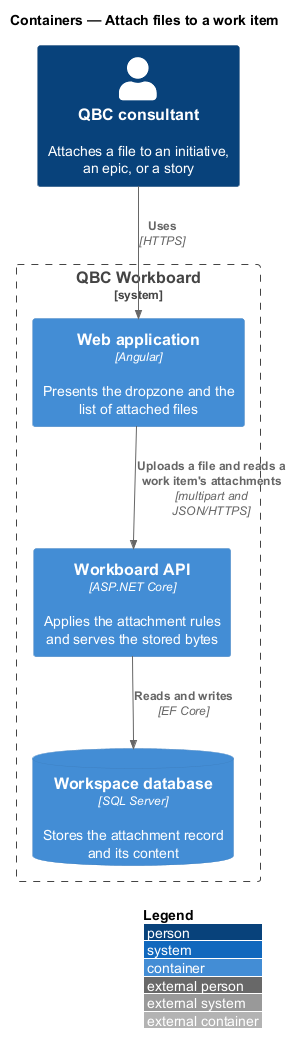

The diagram above was rendered by PlantUML. Its source (embedded in the PNG):
@startuml
!include <C4/C4_Container>
LAYOUT_WITH_LEGEND()
title Containers — Attach files to a work item

Person(consultant, "QBC consultant", "Attaches a file to an initiative, an epic, or a story")
System_Boundary(workboard, "QBC Workboard") {
  Container(spa, "Web application", "Angular", "Presents the dropzone and the list of attached files")
  Container(api, "Workboard API", "ASP.NET Core", "Applies the attachment rules and serves the stored bytes")
  ContainerDb(db, "Workspace database", "SQL Server", "Stores the attachment record and its content")
}

Rel(consultant, spa, "Uses", "HTTPS")
Rel(spa, api, "Uploads a file and reads a work item's attachments", "multipart and JSON/HTTPS")
Rel(api, db, "Reads and writes", "EF Core")
@enduml